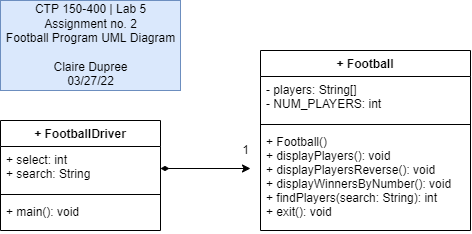

The diagram above was exported from draw.io. Its source (the exported page's mxGraphModel, read from the mxfile embedded in the PNG):
<mxGraphModel dx="483" dy="519" grid="1" gridSize="10" guides="1" tooltips="1" connect="1" arrows="1" fold="1" page="1" pageScale="1" pageWidth="850" pageHeight="1100" math="0" shadow="0">
  <root>
    <mxCell id="0" />
    <mxCell id="1" parent="0" />
    <mxCell id="S9e061VyWyy9TqLoT17u-5" value="+ Football" style="swimlane;fontStyle=1;align=center;verticalAlign=top;childLayout=stackLayout;horizontal=1;startSize=26;horizontalStack=0;resizeParent=1;resizeParentMax=0;resizeLast=0;collapsible=1;marginBottom=0;" vertex="1" parent="1">
      <mxGeometry x="390" y="460" width="210" height="180" as="geometry" />
    </mxCell>
    <mxCell id="S9e061VyWyy9TqLoT17u-6" value="- players: String[]&#10;- NUM_PLAYERS: int" style="text;strokeColor=none;fillColor=none;align=left;verticalAlign=top;spacingLeft=4;spacingRight=4;overflow=hidden;rotatable=0;points=[[0,0.5],[1,0.5]];portConstraint=eastwest;" vertex="1" parent="S9e061VyWyy9TqLoT17u-5">
      <mxGeometry y="26" width="210" height="44" as="geometry" />
    </mxCell>
    <mxCell id="S9e061VyWyy9TqLoT17u-7" value="" style="line;strokeWidth=1;fillColor=none;align=left;verticalAlign=middle;spacingTop=-1;spacingLeft=3;spacingRight=3;rotatable=0;labelPosition=right;points=[];portConstraint=eastwest;" vertex="1" parent="S9e061VyWyy9TqLoT17u-5">
      <mxGeometry y="70" width="210" height="8" as="geometry" />
    </mxCell>
    <mxCell id="S9e061VyWyy9TqLoT17u-8" value="+ Football()&#10;+ displayPlayers(): void&#10;+ displayPlayersReverse(): void&#10;+ displayWinnersByNumber(): void&#10;+ findPlayers(search: String): int&#10;+ exit(): void" style="text;strokeColor=none;fillColor=none;align=left;verticalAlign=top;spacingLeft=4;spacingRight=4;overflow=hidden;rotatable=0;points=[[0,0.5],[1,0.5]];portConstraint=eastwest;" vertex="1" parent="S9e061VyWyy9TqLoT17u-5">
      <mxGeometry y="78" width="210" height="102" as="geometry" />
    </mxCell>
    <mxCell id="S9e061VyWyy9TqLoT17u-9" value="+ FootballDriver" style="swimlane;fontStyle=1;align=center;verticalAlign=top;childLayout=stackLayout;horizontal=1;startSize=26;horizontalStack=0;resizeParent=1;resizeParentMax=0;resizeLast=0;collapsible=1;marginBottom=0;" vertex="1" parent="1">
      <mxGeometry x="130" y="530" width="160" height="110" as="geometry" />
    </mxCell>
    <mxCell id="S9e061VyWyy9TqLoT17u-10" value="+ select: int&#10;+ search: String" style="text;strokeColor=none;fillColor=none;align=left;verticalAlign=top;spacingLeft=4;spacingRight=4;overflow=hidden;rotatable=0;points=[[0,0.5],[1,0.5]];portConstraint=eastwest;" vertex="1" parent="S9e061VyWyy9TqLoT17u-9">
      <mxGeometry y="26" width="160" height="44" as="geometry" />
    </mxCell>
    <mxCell id="S9e061VyWyy9TqLoT17u-11" value="" style="line;strokeWidth=1;fillColor=none;align=left;verticalAlign=middle;spacingTop=-1;spacingLeft=3;spacingRight=3;rotatable=0;labelPosition=right;points=[];portConstraint=eastwest;" vertex="1" parent="S9e061VyWyy9TqLoT17u-9">
      <mxGeometry y="70" width="160" height="8" as="geometry" />
    </mxCell>
    <mxCell id="S9e061VyWyy9TqLoT17u-12" value="+ main(): void" style="text;strokeColor=none;fillColor=none;align=left;verticalAlign=top;spacingLeft=4;spacingRight=4;overflow=hidden;rotatable=0;points=[[0,0.5],[1,0.5]];portConstraint=eastwest;" vertex="1" parent="S9e061VyWyy9TqLoT17u-9">
      <mxGeometry y="78" width="160" height="32" as="geometry" />
    </mxCell>
    <mxCell id="S9e061VyWyy9TqLoT17u-14" value="1" style="text;html=1;align=center;verticalAlign=middle;resizable=0;points=[];autosize=1;strokeColor=none;fillColor=none;" vertex="1" parent="1">
      <mxGeometry x="365" y="550" width="20" height="20" as="geometry" />
    </mxCell>
    <mxCell id="S9e061VyWyy9TqLoT17u-15" value="CTP 150-400 | Lab 5&lt;br&gt;Assignment no. 2&lt;br&gt;Football Program UML Diagram&lt;br&gt;&lt;br&gt;Claire Dupree&lt;br&gt;03/27/22" style="text;html=1;align=center;verticalAlign=middle;resizable=0;points=[];autosize=1;strokeColor=#6c8ebf;fillColor=#dae8fc;" vertex="1" parent="1">
      <mxGeometry x="130" y="410" width="180" height="90" as="geometry" />
    </mxCell>
    <mxCell id="S9e061VyWyy9TqLoT17u-17" style="edgeStyle=orthogonalEdgeStyle;rounded=0;orthogonalLoop=1;jettySize=auto;html=1;startArrow=diamondThin;startFill=1;" edge="1" parent="1" source="S9e061VyWyy9TqLoT17u-10">
      <mxGeometry relative="1" as="geometry">
        <mxPoint x="380" y="578" as="targetPoint" />
      </mxGeometry>
    </mxCell>
  </root>
</mxGraphModel>